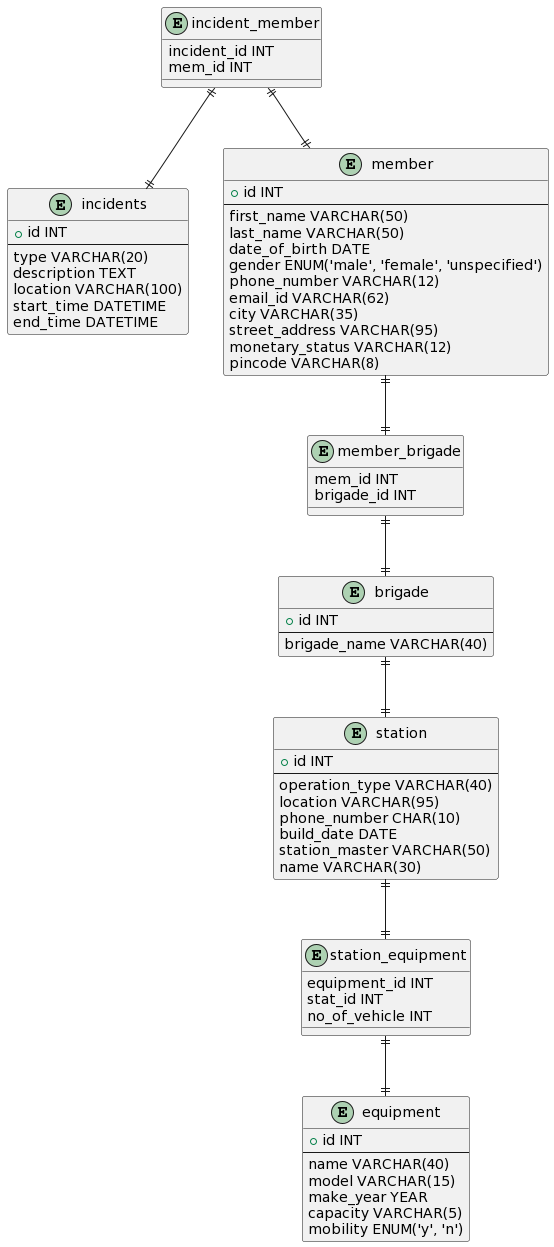

The diagram above was rendered by PlantUML. Its source (embedded in the PNG):
@startuml
entity "incidents" {
  + id INT
  --
  type VARCHAR(20)
  description TEXT
  location VARCHAR(100)
  start_time DATETIME
  end_time DATETIME
}

entity "incident_member" {
  incident_id INT
  mem_id INT
}

entity "member" {
  + id INT
  --
  first_name VARCHAR(50)
  last_name VARCHAR(50)
  date_of_birth DATE
  gender ENUM('male', 'female', 'unspecified')
  phone_number VARCHAR(12)
  email_id VARCHAR(62)
  city VARCHAR(35)
  street_address VARCHAR(95)
  monetary_status VARCHAR(12)
  pincode VARCHAR(8)
}

entity "member_brigade" {
  mem_id INT
  brigade_id INT
}

entity "brigade" {
  + id INT
  --
  brigade_name VARCHAR(40)
}

entity "station" {
  + id INT
  --
  operation_type VARCHAR(40)
  location VARCHAR(95)
  phone_number CHAR(10)
  build_date DATE
  station_master VARCHAR(50)
  name VARCHAR(30)
}

entity "station_equipment" {
  equipment_id INT
  stat_id INT
  no_of_vehicle INT
}

entity "equipment" {
  + id INT
  --
  name VARCHAR(40)
  model VARCHAR(15)
  make_year YEAR
  capacity VARCHAR(5)
  mobility ENUM('y', 'n')
}

incident_member ||--|| member
incident_member ||--|| incidents
member ||--|| member_brigade
member_brigade ||--|| brigade
brigade ||--|| station
station ||--|| station_equipment
station_equipment ||--|| equipment
@enduml